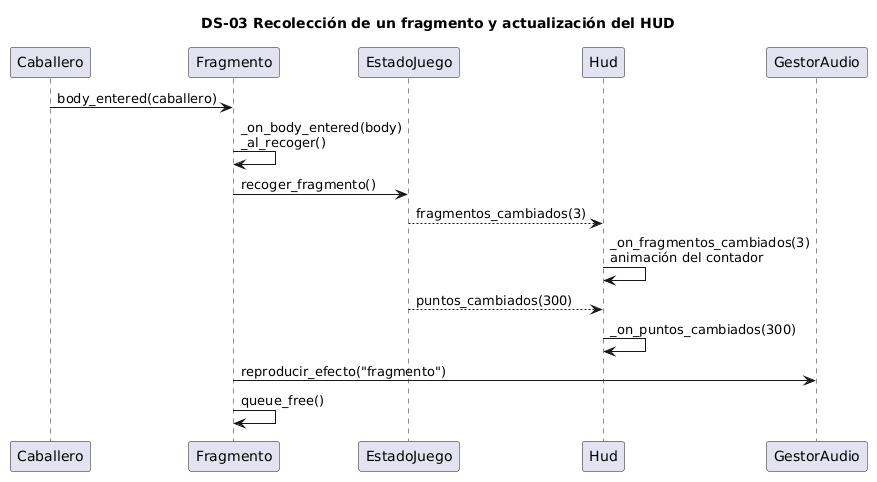

The diagram above was rendered by PlantUML. Its source (embedded in the PNG):
@startuml
title DS-03 Recolección de un fragmento y actualización del HUD
participant "Caballero" as C
participant "Fragmento" as F
participant "EstadoJuego" as E
participant "Hud" as H
participant "GestorAudio" as GA
C -> F : body_entered(caballero)
F -> F : _on_body_entered(body)\n_al_recoger()
F -> E : recoger_fragmento()
E --> H : fragmentos_cambiados(3)
H -> H : _on_fragmentos_cambiados(3)\nanimación del contador
E --> H : puntos_cambiados(300)
H -> H : _on_puntos_cambiados(300)
F -> GA : reproducir_efecto("fragmento")
F -> F : queue_free()
@enduml